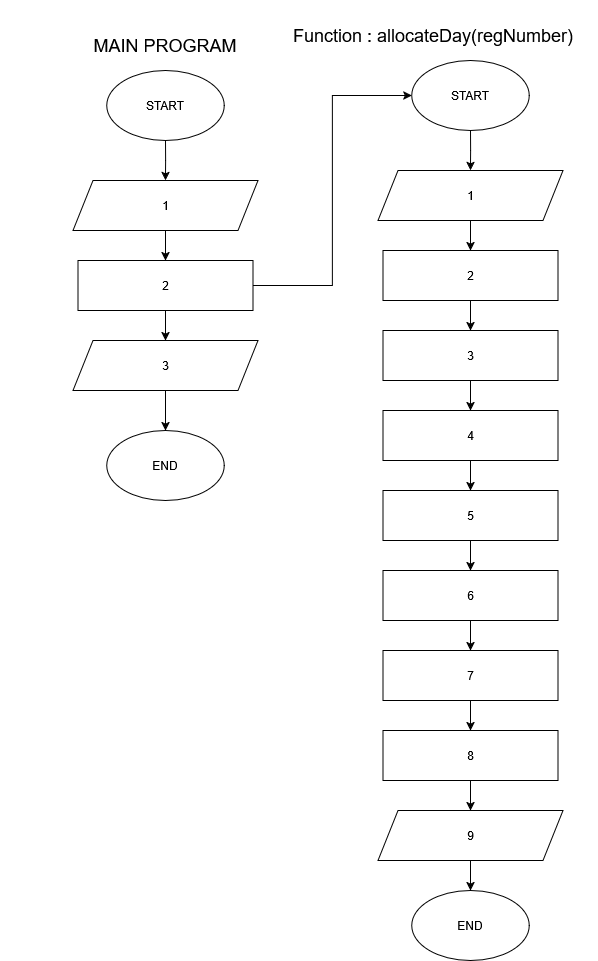

The diagram above was exported from draw.io. Its source (the exported page's mxGraphModel, read from the mxfile embedded in the PNG):
<mxGraphModel dx="1832" dy="1016" grid="1" gridSize="10" guides="1" tooltips="1" connect="1" arrows="1" fold="1" page="1" pageScale="1" pageWidth="850" pageHeight="1100" math="0" shadow="0">
  <root>
    <mxCell id="0" />
    <mxCell id="1" parent="0" />
    <mxCell id="HXPDCYIqdZBdo6CYD9q9-16" edge="1" parent="1" source="HXPDCYIqdZBdo6CYD9q9-1" style="edgeStyle=orthogonalEdgeStyle;rounded=0;orthogonalLoop=1;jettySize=auto;html=1;" value="">
      <mxGeometry relative="1" as="geometry">
        <mxPoint x="165" y="270" as="targetPoint" />
      </mxGeometry>
    </mxCell>
    <mxCell id="HXPDCYIqdZBdo6CYD9q9-1" parent="1" style="shape=parallelogram;perimeter=parallelogramPerimeter;whiteSpace=wrap;html=1;fixedSize=1;" value="1" vertex="1">
      <mxGeometry height="50" width="185" x="72.5" y="190" as="geometry" />
    </mxCell>
    <mxCell id="HXPDCYIqdZBdo6CYD9q9-3" edge="1" parent="1" source="HXPDCYIqdZBdo6CYD9q9-2" style="edgeStyle=orthogonalEdgeStyle;rounded=0;orthogonalLoop=1;jettySize=auto;html=1;entryX=0.5;entryY=0;entryDx=0;entryDy=0;" target="HXPDCYIqdZBdo6CYD9q9-1">
      <mxGeometry relative="1" as="geometry" />
    </mxCell>
    <mxCell id="HXPDCYIqdZBdo6CYD9q9-2" parent="1" style="ellipse;whiteSpace=wrap;html=1;" value="START" vertex="1">
      <mxGeometry height="70" width="117.5" x="106.25" y="80" as="geometry" />
    </mxCell>
    <mxCell id="HXPDCYIqdZBdo6CYD9q9-18" edge="1" parent="1" style="edgeStyle=orthogonalEdgeStyle;rounded=0;orthogonalLoop=1;jettySize=auto;html=1;" target="HXPDCYIqdZBdo6CYD9q9-12" value="">
      <mxGeometry relative="1" as="geometry">
        <mxPoint x="165" y="400" as="sourcePoint" />
      </mxGeometry>
    </mxCell>
    <mxCell id="HXPDCYIqdZBdo6CYD9q9-12" parent="1" style="ellipse;whiteSpace=wrap;html=1;" value="END" vertex="1">
      <mxGeometry height="70" width="117.5" x="106.25" y="440" as="geometry" />
    </mxCell>
    <mxCell id="dwnsFqoPnT-t498cMg0d-2" edge="1" parent="1" source="dwnsFqoPnT-t498cMg0d-1" style="edgeStyle=orthogonalEdgeStyle;rounded=0;orthogonalLoop=1;jettySize=auto;html=1;" value="">
      <mxGeometry relative="1" as="geometry">
        <mxPoint x="165" y="350" as="targetPoint" />
      </mxGeometry>
    </mxCell>
    <mxCell id="dwnsFqoPnT-t498cMg0d-21" edge="1" parent="1" source="dwnsFqoPnT-t498cMg0d-1" style="edgeStyle=orthogonalEdgeStyle;rounded=0;orthogonalLoop=1;jettySize=auto;html=1;entryX=0;entryY=0.5;entryDx=0;entryDy=0;" target="dwnsFqoPnT-t498cMg0d-6">
      <mxGeometry relative="1" as="geometry" />
    </mxCell>
    <mxCell id="dwnsFqoPnT-t498cMg0d-1" parent="1" style="rounded=0;whiteSpace=wrap;html=1;" value="2" vertex="1">
      <mxGeometry height="50" width="175" x="77.5" y="270" as="geometry" />
    </mxCell>
    <mxCell id="dwnsFqoPnT-t498cMg0d-3" edge="1" parent="1" source="dwnsFqoPnT-t498cMg0d-4" style="edgeStyle=orthogonalEdgeStyle;rounded=0;orthogonalLoop=1;jettySize=auto;html=1;" value="">
      <mxGeometry relative="1" as="geometry">
        <mxPoint x="470" y="260" as="targetPoint" />
      </mxGeometry>
    </mxCell>
    <mxCell id="dwnsFqoPnT-t498cMg0d-4" parent="1" style="shape=parallelogram;perimeter=parallelogramPerimeter;whiteSpace=wrap;html=1;fixedSize=1;" value="1" vertex="1">
      <mxGeometry height="50" width="185" x="377.5" y="180" as="geometry" />
    </mxCell>
    <mxCell id="dwnsFqoPnT-t498cMg0d-5" edge="1" parent="1" source="dwnsFqoPnT-t498cMg0d-6" style="edgeStyle=orthogonalEdgeStyle;rounded=0;orthogonalLoop=1;jettySize=auto;html=1;entryX=0.5;entryY=0;entryDx=0;entryDy=0;" target="dwnsFqoPnT-t498cMg0d-4">
      <mxGeometry relative="1" as="geometry" />
    </mxCell>
    <mxCell id="dwnsFqoPnT-t498cMg0d-6" parent="1" style="ellipse;whiteSpace=wrap;html=1;" value="START" vertex="1">
      <mxGeometry height="70" width="117.5" x="411.25" y="70" as="geometry" />
    </mxCell>
    <mxCell id="dwnsFqoPnT-t498cMg0d-16" edge="1" parent="1" source="dwnsFqoPnT-t498cMg0d-8" style="edgeStyle=orthogonalEdgeStyle;rounded=0;orthogonalLoop=1;jettySize=auto;html=1;" target="dwnsFqoPnT-t498cMg0d-12" value="">
      <mxGeometry relative="1" as="geometry" />
    </mxCell>
    <mxCell id="dwnsFqoPnT-t498cMg0d-8" parent="1" style="rounded=0;whiteSpace=wrap;html=1;" value="3" vertex="1">
      <mxGeometry height="50" width="175" x="382.5" y="340" as="geometry" />
    </mxCell>
    <mxCell id="dwnsFqoPnT-t498cMg0d-9" parent="1" style="ellipse;whiteSpace=wrap;html=1;" value="END" vertex="1">
      <mxGeometry height="70" width="117.5" x="411.25" y="900" as="geometry" />
    </mxCell>
    <mxCell id="dwnsFqoPnT-t498cMg0d-10" edge="1" parent="1" source="dwnsFqoPnT-t498cMg0d-11" style="edgeStyle=orthogonalEdgeStyle;rounded=0;orthogonalLoop=1;jettySize=auto;html=1;" target="dwnsFqoPnT-t498cMg0d-8" value="">
      <mxGeometry relative="1" as="geometry" />
    </mxCell>
    <mxCell id="dwnsFqoPnT-t498cMg0d-11" parent="1" style="rounded=0;whiteSpace=wrap;html=1;" value="2" vertex="1">
      <mxGeometry height="50" width="175" x="382.5" y="260" as="geometry" />
    </mxCell>
    <mxCell id="dwnsFqoPnT-t498cMg0d-17" edge="1" parent="1" source="dwnsFqoPnT-t498cMg0d-12" style="edgeStyle=orthogonalEdgeStyle;rounded=0;orthogonalLoop=1;jettySize=auto;html=1;" target="dwnsFqoPnT-t498cMg0d-13" value="">
      <mxGeometry relative="1" as="geometry" />
    </mxCell>
    <mxCell id="dwnsFqoPnT-t498cMg0d-12" parent="1" style="rounded=0;whiteSpace=wrap;html=1;" value="4" vertex="1">
      <mxGeometry height="50" width="175" x="382.5" y="420" as="geometry" />
    </mxCell>
    <mxCell id="dwnsFqoPnT-t498cMg0d-18" edge="1" parent="1" source="dwnsFqoPnT-t498cMg0d-13" style="edgeStyle=orthogonalEdgeStyle;rounded=0;orthogonalLoop=1;jettySize=auto;html=1;" target="dwnsFqoPnT-t498cMg0d-14" value="">
      <mxGeometry relative="1" as="geometry" />
    </mxCell>
    <mxCell id="dwnsFqoPnT-t498cMg0d-13" parent="1" style="rounded=0;whiteSpace=wrap;html=1;" value="5" vertex="1">
      <mxGeometry height="50" width="175" x="382.5" y="500" as="geometry" />
    </mxCell>
    <mxCell id="dwnsFqoPnT-t498cMg0d-30" edge="1" parent="1" source="dwnsFqoPnT-t498cMg0d-14" style="edgeStyle=orthogonalEdgeStyle;rounded=0;orthogonalLoop=1;jettySize=auto;html=1;" target="dwnsFqoPnT-t498cMg0d-26" value="">
      <mxGeometry relative="1" as="geometry" />
    </mxCell>
    <mxCell id="dwnsFqoPnT-t498cMg0d-14" parent="1" style="rounded=0;whiteSpace=wrap;html=1;" value="6" vertex="1">
      <mxGeometry height="50" width="175" x="382.5" y="580" as="geometry" />
    </mxCell>
    <mxCell id="dwnsFqoPnT-t498cMg0d-22" parent="1" style="text;html=1;whiteSpace=wrap;strokeColor=none;fillColor=none;align=center;verticalAlign=middle;rounded=0;" value="&lt;font style=&quot;font-size: 18px;&quot;&gt;Function : allocateDay(regNumber)&lt;/font&gt;" vertex="1">
      <mxGeometry height="70" width="330" x="267.5" y="10" as="geometry" />
    </mxCell>
    <mxCell id="dwnsFqoPnT-t498cMg0d-23" parent="1" style="text;html=1;whiteSpace=wrap;strokeColor=none;fillColor=none;align=center;verticalAlign=middle;rounded=0;" value="&lt;font style=&quot;font-size: 18px;&quot;&gt;MAIN PROGRAM&lt;/font&gt;" vertex="1">
      <mxGeometry height="70" width="330" y="20" as="geometry" />
    </mxCell>
    <mxCell id="dwnsFqoPnT-t498cMg0d-33" edge="1" parent="1" source="dwnsFqoPnT-t498cMg0d-24" style="edgeStyle=orthogonalEdgeStyle;rounded=0;orthogonalLoop=1;jettySize=auto;html=1;" target="dwnsFqoPnT-t498cMg0d-9" value="">
      <mxGeometry relative="1" as="geometry" />
    </mxCell>
    <mxCell id="dwnsFqoPnT-t498cMg0d-24" parent="1" style="shape=parallelogram;perimeter=parallelogramPerimeter;whiteSpace=wrap;html=1;fixedSize=1;" value="9" vertex="1">
      <mxGeometry height="50" width="185" x="377.5" y="820" as="geometry" />
    </mxCell>
    <mxCell id="dwnsFqoPnT-t498cMg0d-25" parent="1" style="shape=parallelogram;perimeter=parallelogramPerimeter;whiteSpace=wrap;html=1;fixedSize=1;" value="3" vertex="1">
      <mxGeometry height="50" width="185" x="72.5" y="350" as="geometry" />
    </mxCell>
    <mxCell id="dwnsFqoPnT-t498cMg0d-31" edge="1" parent="1" source="dwnsFqoPnT-t498cMg0d-26" style="edgeStyle=orthogonalEdgeStyle;rounded=0;orthogonalLoop=1;jettySize=auto;html=1;" target="dwnsFqoPnT-t498cMg0d-27" value="">
      <mxGeometry relative="1" as="geometry" />
    </mxCell>
    <mxCell id="dwnsFqoPnT-t498cMg0d-26" parent="1" style="rounded=0;whiteSpace=wrap;html=1;" value="7" vertex="1">
      <mxGeometry height="50" width="175" x="382.5" y="660" as="geometry" />
    </mxCell>
    <mxCell id="dwnsFqoPnT-t498cMg0d-32" edge="1" parent="1" source="dwnsFqoPnT-t498cMg0d-27" style="edgeStyle=orthogonalEdgeStyle;rounded=0;orthogonalLoop=1;jettySize=auto;html=1;" target="dwnsFqoPnT-t498cMg0d-24" value="">
      <mxGeometry relative="1" as="geometry" />
    </mxCell>
    <mxCell id="dwnsFqoPnT-t498cMg0d-27" parent="1" style="rounded=0;whiteSpace=wrap;html=1;" value="8" vertex="1">
      <mxGeometry height="50" width="175" x="382.5" y="740" as="geometry" />
    </mxCell>
  </root>
</mxGraphModel>